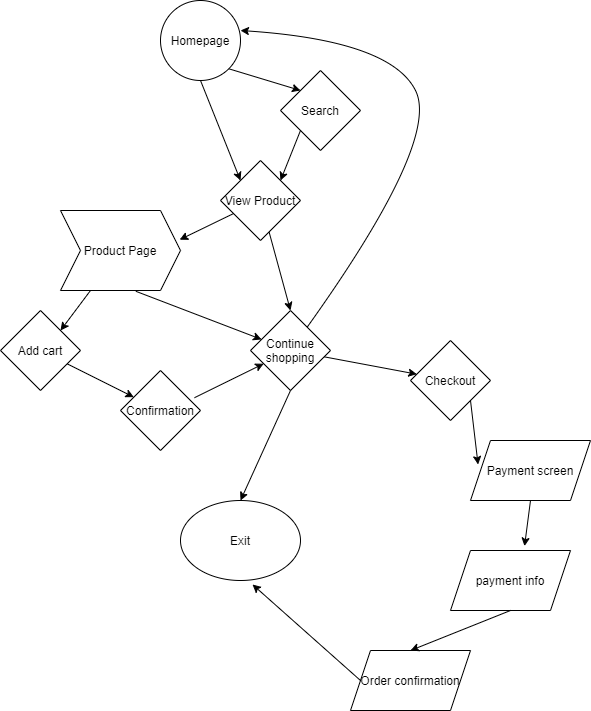

The diagram above was exported from draw.io. Its source (the exported page's mxGraphModel, read from the mxfile embedded in the PNG):
<mxGraphModel dx="734" dy="575" grid="1" gridSize="10" guides="1" tooltips="1" connect="1" arrows="1" fold="1" page="1" pageScale="1" pageWidth="850" pageHeight="1100" math="0" shadow="0">
  <root>
    <mxCell id="0" />
    <mxCell id="1" parent="0" />
    <mxCell id="2" value="Homepage" style="ellipse;whiteSpace=wrap;html=1;aspect=fixed;" vertex="1" parent="1">
      <mxGeometry x="320" y="60" width="80" height="80" as="geometry" />
    </mxCell>
    <mxCell id="8" value="Search" style="rhombus;whiteSpace=wrap;html=1;" vertex="1" parent="1">
      <mxGeometry x="440" y="130" width="80" height="80" as="geometry" />
    </mxCell>
    <mxCell id="10" value="" style="endArrow=classic;html=1;entryX=0;entryY=0;entryDx=0;entryDy=0;exitX=1;exitY=1;exitDx=0;exitDy=0;" edge="1" parent="1" source="2" target="8">
      <mxGeometry width="50" height="50" relative="1" as="geometry">
        <mxPoint x="400" y="130" as="sourcePoint" />
        <mxPoint x="450" y="80" as="targetPoint" />
      </mxGeometry>
    </mxCell>
    <mxCell id="11" value="Product Page" style="shape=step;perimeter=stepPerimeter;whiteSpace=wrap;html=1;fixedSize=1;" vertex="1" parent="1">
      <mxGeometry x="220" y="270" width="120" height="80" as="geometry" />
    </mxCell>
    <mxCell id="14" value="Add cart" style="rhombus;whiteSpace=wrap;html=1;" vertex="1" parent="1">
      <mxGeometry x="160" y="370" width="80" height="80" as="geometry" />
    </mxCell>
    <mxCell id="15" value="" style="endArrow=classic;html=1;exitX=0.25;exitY=1;exitDx=0;exitDy=0;entryX=1;entryY=0;entryDx=0;entryDy=0;" edge="1" parent="1" source="11" target="14">
      <mxGeometry width="50" height="50" relative="1" as="geometry">
        <mxPoint x="210" y="300" as="sourcePoint" />
        <mxPoint x="160" y="350" as="targetPoint" />
      </mxGeometry>
    </mxCell>
    <mxCell id="16" value="" style="endArrow=classic;html=1;" edge="1" parent="1" source="14" target="37">
      <mxGeometry width="50" height="50" relative="1" as="geometry">
        <mxPoint x="120" y="390" as="sourcePoint" />
        <mxPoint x="123.55999999999995" y="461.20000000000005" as="targetPoint" />
      </mxGeometry>
    </mxCell>
    <mxCell id="19" value="" style="endArrow=classic;html=1;exitX=0.628;exitY=1.01;exitDx=0;exitDy=0;exitPerimeter=0;" edge="1" parent="1" source="11" target="21">
      <mxGeometry width="50" height="50" relative="1" as="geometry">
        <mxPoint x="250" y="300" as="sourcePoint" />
        <mxPoint x="310" y="530" as="targetPoint" />
      </mxGeometry>
    </mxCell>
    <mxCell id="21" value="Continue shopping" style="rhombus;whiteSpace=wrap;html=1;" vertex="1" parent="1">
      <mxGeometry x="410" y="370" width="80" height="80" as="geometry" />
    </mxCell>
    <mxCell id="22" value="" style="endArrow=classic;html=1;exitX=0.925;exitY=0.34;exitDx=0;exitDy=0;exitPerimeter=0;" edge="1" parent="1" source="37" target="21">
      <mxGeometry width="50" height="50" relative="1" as="geometry">
        <mxPoint x="160" y="490" as="sourcePoint" />
        <mxPoint x="80" y="550" as="targetPoint" />
      </mxGeometry>
    </mxCell>
    <mxCell id="23" value="View Product" style="rhombus;whiteSpace=wrap;html=1;" vertex="1" parent="1">
      <mxGeometry x="380" y="220" width="80" height="80" as="geometry" />
    </mxCell>
    <mxCell id="24" value="" style="endArrow=classic;html=1;entryX=0;entryY=0;entryDx=0;entryDy=0;exitX=0.5;exitY=1;exitDx=0;exitDy=0;" edge="1" parent="1" source="2" target="23">
      <mxGeometry width="50" height="50" relative="1" as="geometry">
        <mxPoint x="270" y="220" as="sourcePoint" />
        <mxPoint x="320" y="170" as="targetPoint" />
      </mxGeometry>
    </mxCell>
    <mxCell id="25" value="" style="endArrow=classic;html=1;exitX=0;exitY=1;exitDx=0;exitDy=0;entryX=1;entryY=0;entryDx=0;entryDy=0;" edge="1" parent="1" source="8" target="23">
      <mxGeometry width="50" height="50" relative="1" as="geometry">
        <mxPoint x="445" y="190" as="sourcePoint" />
        <mxPoint x="395" y="210" as="targetPoint" />
      </mxGeometry>
    </mxCell>
    <mxCell id="26" value="" style="endArrow=classic;html=1;entryX=0.993;entryY=0.365;entryDx=0;entryDy=0;entryPerimeter=0;" edge="1" parent="1" source="23" target="11">
      <mxGeometry width="50" height="50" relative="1" as="geometry">
        <mxPoint x="380" y="270" as="sourcePoint" />
        <mxPoint x="330" y="320" as="targetPoint" />
      </mxGeometry>
    </mxCell>
    <mxCell id="27" value="" style="endArrow=classic;html=1;entryX=0.5;entryY=0;entryDx=0;entryDy=0;" edge="1" parent="1" source="23" target="21">
      <mxGeometry width="50" height="50" relative="1" as="geometry">
        <mxPoint x="420" y="260" as="sourcePoint" />
        <mxPoint x="370" y="310" as="targetPoint" />
      </mxGeometry>
    </mxCell>
    <mxCell id="29" value="" style="curved=1;endArrow=classic;html=1;entryX=1;entryY=0.375;entryDx=0;entryDy=0;entryPerimeter=0;" edge="1" parent="1" source="21" target="2">
      <mxGeometry width="50" height="50" relative="1" as="geometry">
        <mxPoint x="540" y="380" as="sourcePoint" />
        <mxPoint x="620" y="110" as="targetPoint" />
        <Array as="points">
          <mxPoint x="600" y="200" />
          <mxPoint x="550" y="100" />
        </Array>
      </mxGeometry>
    </mxCell>
    <mxCell id="30" value="Exit" style="ellipse;whiteSpace=wrap;html=1;" vertex="1" parent="1">
      <mxGeometry x="340" y="560" width="120" height="80" as="geometry" />
    </mxCell>
    <mxCell id="32" value="Checkout" style="rhombus;whiteSpace=wrap;html=1;" vertex="1" parent="1">
      <mxGeometry x="570" y="400" width="80" height="80" as="geometry" />
    </mxCell>
    <mxCell id="33" value="" style="endArrow=classic;html=1;exitX=0.5;exitY=1;exitDx=0;exitDy=0;entryX=0.5;entryY=0;entryDx=0;entryDy=0;" edge="1" parent="1" source="21" target="30">
      <mxGeometry width="50" height="50" relative="1" as="geometry">
        <mxPoint x="355" y="550" as="sourcePoint" />
        <mxPoint x="440" y="530" as="targetPoint" />
      </mxGeometry>
    </mxCell>
    <mxCell id="34" value="" style="endArrow=classic;html=1;" edge="1" parent="1" source="21" target="32">
      <mxGeometry width="50" height="50" relative="1" as="geometry">
        <mxPoint x="510" y="490" as="sourcePoint" />
        <mxPoint x="560" y="440" as="targetPoint" />
      </mxGeometry>
    </mxCell>
    <mxCell id="35" value="" style="endArrow=classic;html=1;exitX=1;exitY=1;exitDx=0;exitDy=0;entryX=0.063;entryY=0.4;entryDx=0;entryDy=0;entryPerimeter=0;" edge="1" parent="1" source="32" target="36">
      <mxGeometry width="50" height="50" relative="1" as="geometry">
        <mxPoint x="590" y="560" as="sourcePoint" />
        <mxPoint x="620" y="570" as="targetPoint" />
      </mxGeometry>
    </mxCell>
    <mxCell id="36" value="Payment screen" style="shape=parallelogram;perimeter=parallelogramPerimeter;whiteSpace=wrap;html=1;fixedSize=1;" vertex="1" parent="1">
      <mxGeometry x="630" y="500" width="120" height="60" as="geometry" />
    </mxCell>
    <mxCell id="37" value="Confirmation" style="rhombus;whiteSpace=wrap;html=1;" vertex="1" parent="1">
      <mxGeometry x="280" y="430" width="80" height="80" as="geometry" />
    </mxCell>
    <mxCell id="39" value="payment info" style="shape=parallelogram;perimeter=parallelogramPerimeter;whiteSpace=wrap;html=1;fixedSize=1;" vertex="1" parent="1">
      <mxGeometry x="610" y="610" width="120" height="60" as="geometry" />
    </mxCell>
    <mxCell id="40" value="" style="endArrow=classic;html=1;exitX=0.5;exitY=1;exitDx=0;exitDy=0;entryX=0.617;entryY=-0.073;entryDx=0;entryDy=0;entryPerimeter=0;" edge="1" parent="1" source="36" target="39">
      <mxGeometry width="50" height="50" relative="1" as="geometry">
        <mxPoint x="480" y="740" as="sourcePoint" />
        <mxPoint x="530" y="690" as="targetPoint" />
      </mxGeometry>
    </mxCell>
    <mxCell id="41" value="Order confirmation" style="shape=parallelogram;perimeter=parallelogramPerimeter;whiteSpace=wrap;html=1;fixedSize=1;" vertex="1" parent="1">
      <mxGeometry x="510" y="710" width="120" height="60" as="geometry" />
    </mxCell>
    <mxCell id="42" value="" style="endArrow=classic;html=1;exitX=0.5;exitY=1;exitDx=0;exitDy=0;entryX=0.5;entryY=0;entryDx=0;entryDy=0;" edge="1" parent="1" source="39" target="41">
      <mxGeometry width="50" height="50" relative="1" as="geometry">
        <mxPoint x="540" y="760" as="sourcePoint" />
        <mxPoint x="490" y="810" as="targetPoint" />
      </mxGeometry>
    </mxCell>
    <mxCell id="43" value="" style="endArrow=classic;html=1;exitX=0;exitY=0.5;exitDx=0;exitDy=0;entryX=0.6;entryY=1.05;entryDx=0;entryDy=0;entryPerimeter=0;" edge="1" parent="1" source="41" target="30">
      <mxGeometry width="50" height="50" relative="1" as="geometry">
        <mxPoint x="430" y="720" as="sourcePoint" />
        <mxPoint x="480" y="670" as="targetPoint" />
      </mxGeometry>
    </mxCell>
  </root>
</mxGraphModel>